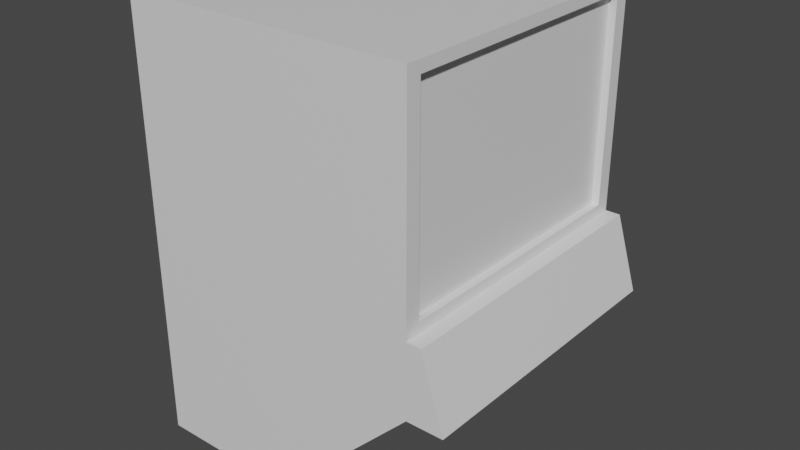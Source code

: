 # Source: Terminal_Mesh2.blend  (saved by Blender 2.82.7; exported with 4.5.12 LTS)
import bpy
from mathutils import Matrix  # noqa: F401  (used for matrix-valued properties, if any)

bpy.ops.wm.read_factory_settings(use_empty=True)
scene = bpy.context.scene
scene.name = 'Scene'

# ---- collections
col_collection = bpy.data.collections.new('Collection'); scene.collection.children.link(col_collection)

# ---- materials (node trees are filled in below, after node groups)
mat_material = bpy.data.materials.new('Material')
mat_material.alpha_threshold = 0.0
mat_material.use_transparent_shadow = False
mat_material.line_color = (0.0, 0.0, 0.0, 1.0)

# ---- material node trees
mat_material.use_nodes = True; mat_material.node_tree.nodes.clear()
_N = mat_material.node_tree.nodes; _L = mat_material.node_tree.links
n0 = _N.new('ShaderNodeOutputMaterial'); n0.name = 'Material Output'; n0.location = (300, 300)
n1 = _N.new('ShaderNodeBsdfPrincipled'); n1.name = 'Principled BSDF'; n1.location = (10, 300)
n1.distribution = 'GGX'
n1.subsurface_method = 'BURLEY'
n1.inputs[2].default_value = 0.4
n1.inputs[3].default_value = 1.45
n1.inputs[27].default_value = (0.0, 0.0, 0.0, 1.0)
n1.inputs[28].default_value = 1.0
_L.new(n1.outputs[0], n0.inputs[0])
n0.is_active_output = True

# ---- world
world_world = bpy.data.worlds.new('World'); scene.world = world_world
world_world.use_nodes = True; world_world.node_tree.nodes.clear()
_N = world_world.node_tree.nodes; _L = world_world.node_tree.links
n0 = _N.new('ShaderNodeOutputWorld'); n0.name = 'World Output'; n0.location = (300, 300)
n1 = _N.new('ShaderNodeBackground'); n1.name = 'Background'; n1.location = (10, 300)
n1.inputs[0].default_value = (0.05088, 0.05088, 0.05088, 1.0)
_L.new(n1.outputs[0], n0.inputs[0])
n0.is_active_output = True
world_world.color = (0.05088, 0.05088, 0.05088)
world_world.use_sun_shadow = False
world_world.sun_shadow_jitter_overblur = 0.0

# ---- meshes
me_cube = bpy.data.meshes.new('Cube')
me_cube.from_pydata([(2.25, 0.0, 1.0), (2.1, 0.0, 1.5), (1.0, 0.0, 0.0), (1.0, 2.0, 0.0), (0.0, 0.0, 0.0), (0.0, 2.0, 0.0), (1.95, 0.1, 1.575), (1.95, 1.9, 1.575), (1.95, 0.1, 2.925), (1.95, 1.9, 2.925), (2.0, 0.1, 1.575), (2.0, 1.9, 1.575), (2.0, 0.1, 2.925), (2.0, 1.9, 2.925), (2.25, 2.0, 1.0), (2.1, 2.0, 1.5), (2.0, 0.0, 1.5), (2.0, 2.0, 1.5), (0.0, 0.0, 3.0), (0.0, 2.0, 3.0), (2.0, 0.0, 1.0), (2.0, 0.0, 3.0), (2.0, 2.0, 1.0), (2.0, 2.0, 3.0)], [], [(20, 22, 14, 0), (22, 20, 2, 3), (5, 3, 2, 4), (22, 17, 15, 14), (9, 8, 6, 7), (11, 13, 9, 7), (10, 11, 7, 6), (13, 12, 8, 9), (23, 21, 12, 13), (16, 17, 11, 10), (17, 23, 13, 11), (12, 10, 6, 8), (15, 1, 0, 14), (17, 16, 1, 15), (16, 20, 0, 1), (22, 3, 5, 19, 23, 17), (18, 19, 5, 4), (21, 16, 10, 12), (18, 4, 2, 20, 16, 21), (23, 19, 18, 21)])
_uv = me_cube.uv_layers.new(name='UVMap')
_uv.uv.foreach_set('vector', [0.6094, 0.4844, 0.3125, 0.4844, 0.3125, 0.4453, 0.6094, 0.4453, 0.3125, 0.4844, 0.6094, 0.4844, 0.6094, 0.625, 0.3125, 0.625, 0.3125, 0.7656, 0.3125, 0.625, 0.6094, 0.625, 0.6094, 0.7656, 0.04688, 0.1484, 0.04688, 0.2188, 0.03125, 0.2188, 0.007812, 0.1484, 0.8203, 0.7422, 0.8203, 0.9922, 0.6172, 0.9922, 0.6172, 0.7422, 0.9375, 0.8984, 0.9375, 0.7109, 0.9453, 0.7109, 0.9453, 0.8984, 0.9531, 0.4453, 0.9531, 0.7031, 0.9453, 0.7031, 0.9453, 0.4453, 0.9375, 0.7031, 0.9375, 0.4453, 0.9453, 0.4453, 0.9453, 0.7031, 0.6953, 0.2891, 0.6953, 0.007812, 0.7109, 0.02344, 0.7109, 0.2734, 0.9141, 0.007812, 0.9141, 0.2891, 0.9062, 0.2734, 0.9062, 0.02344, 0.9141, 0.2891, 0.6953, 0.2891, 0.7109, 0.2734, 0.9062, 0.2734, 0.9531, 0.7109, 0.9531, 0.8984, 0.9453, 0.8984, 0.9453, 0.7109, 0.9219, 0.2891, 0.9219, 0.007812, 1.0, 0.007812, 1.0, 0.2891, 0.9219, 0.7266, 0.9219, 0.4453, 0.9375, 0.4453, 0.9375, 0.7266, 0.3906, 0.2188, 0.3906, 0.2891, 0.3516, 0.2891, 0.375, 0.2188, 0.04688, 0.1484, 0.1875, 0.007812, 0.3359, 0.007812, 0.3359, 0.4297, 0.04688, 0.4297, 0.04688, 0.2188, 0.007812, 0.4531, 0.2969, 0.4531, 0.2969, 0.875, 0.007812, 0.875, 0.6953, 0.007812, 0.9141, 0.007812, 0.9062, 0.02344, 0.7109, 0.02344, 0.6797, 0.007812, 0.6797, 0.4297, 0.5391, 0.4297, 0.3906, 0.2891, 0.3906, 0.2188, 0.3906, 0.007812, 0.9141, 0.4453, 0.9141, 0.7266, 0.625, 0.7266, 0.625, 0.4453])
me_cube.materials.append(mat_material)
me_cube.use_remesh_preserve_volume = False
me_cube.use_remesh_preserve_attributes = False
me_cube.use_mirror_vertex_groups = False
me_cube.update()

# ---- objects
ob_cube = bpy.data.objects.new('Cube', me_cube)

# ---- transforms, parenting, visibility, modifiers, constraints
ob_cube.location = (0.0, 0.0, 0.0)
ob_cube.lock_rotations_4d = False
ob_cube.empty_display_type = 'ARROWS'
ob_cube.lineart.crease_threshold = 0.0

# ---- collection membership
col_collection.objects.link(ob_cube)

# ---- scene / render settings (as saved in the file)
scene.frame_start = 1; scene.frame_end = 250; scene.frame_set(1)
scene.render.engine = 'BLENDER_EEVEE_NEXT'
scene.cycles.use_denoising = False
scene.cycles.samples = 128
scene.cycles.sampling_pattern = 'TABULATED_SOBOL'
scene.cycles.use_adaptive_sampling = False
scene.cycles.use_light_tree = False
scene.view_settings.view_transform = 'Filmic'
scene.unit_settings.scale_length = 20.0
bpy.context.view_layer.update()

# ---- added for rendering (the .blend has no active camera and no usable light): camera, sun
cam_auto = bpy.data.cameras.new('AutoCamera')
cam_auto.lens = 50.0
cam_auto.sensor_width = 36.0
cam_auto.clip_end = 1000.0
ob_auto_camera = bpy.data.objects.new('AutoCamera', cam_auto)
scene.collection.objects.link(ob_auto_camera)
ob_auto_camera.location = (5.0572, -3.71865, 4.64576)
ob_auto_camera.rotation_euler = (1.09748, -7.21219e-08, 0.694738)
scene.camera = ob_auto_camera
light_auto_sun = bpy.data.lights.new('AutoSun', 'SUN')
light_auto_sun.energy = 3.0
light_auto_sun.angle = 0.0523599
ob_auto_sun = bpy.data.objects.new('AutoSun', light_auto_sun)
scene.collection.objects.link(ob_auto_sun)
ob_auto_sun.rotation_euler = (0.872665, 0.174533, 0.523599)
bpy.context.view_layer.update()

